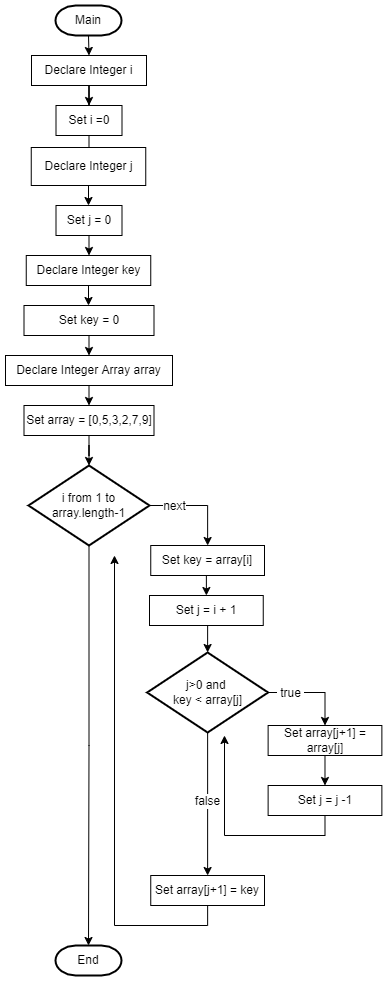

The diagram above was exported from draw.io. Its source (the exported page's mxGraphModel, read from the mxfile embedded in the PNG):
<mxGraphModel dx="1298" dy="684" grid="1" gridSize="10" guides="1" tooltips="1" connect="1" arrows="1" fold="1" page="1" pageScale="1" pageWidth="1169" pageHeight="1654" math="0" shadow="0">
  <root>
    <mxCell id="p2A8Tn-M-X3E0s9l8uAj-0" />
    <mxCell id="p2A8Tn-M-X3E0s9l8uAj-1" parent="p2A8Tn-M-X3E0s9l8uAj-0" />
    <mxCell id="0rsJ13_G8EAzdKRSaMp8-0" value="Main" style="strokeWidth=2;html=1;shape=mxgraph.flowchart.terminator;whiteSpace=wrap;" parent="p2A8Tn-M-X3E0s9l8uAj-1" vertex="1">
      <mxGeometry x="551" y="140" width="66" height="30" as="geometry" />
    </mxCell>
    <mxCell id="0rsJ13_G8EAzdKRSaMp8-1" value="" style="edgeStyle=orthogonalEdgeStyle;rounded=0;orthogonalLoop=1;jettySize=auto;html=1;" parent="p2A8Tn-M-X3E0s9l8uAj-1" source="0rsJ13_G8EAzdKRSaMp8-2" target="0rsJ13_G8EAzdKRSaMp8-5" edge="1">
      <mxGeometry relative="1" as="geometry" />
    </mxCell>
    <mxCell id="0rsJ13_G8EAzdKRSaMp8-2" value="Declare Integer i" style="rounded=0;whiteSpace=wrap;html=1;" parent="p2A8Tn-M-X3E0s9l8uAj-1" vertex="1">
      <mxGeometry x="527" y="190" width="115" height="30" as="geometry" />
    </mxCell>
    <mxCell id="0rsJ13_G8EAzdKRSaMp8-3" value="" style="endArrow=classic;html=1;rounded=0;exitX=0.5;exitY=1;exitDx=0;exitDy=0;exitPerimeter=0;entryX=0.5;entryY=0;entryDx=0;entryDy=0;" parent="p2A8Tn-M-X3E0s9l8uAj-1" source="0rsJ13_G8EAzdKRSaMp8-0" target="0rsJ13_G8EAzdKRSaMp8-2" edge="1">
      <mxGeometry width="50" height="50" relative="1" as="geometry">
        <mxPoint x="711" y="410" as="sourcePoint" />
        <mxPoint x="761" y="360" as="targetPoint" />
      </mxGeometry>
    </mxCell>
    <mxCell id="0rsJ13_G8EAzdKRSaMp8-4" value="" style="edgeStyle=orthogonalEdgeStyle;rounded=0;orthogonalLoop=1;jettySize=auto;html=1;" parent="p2A8Tn-M-X3E0s9l8uAj-1" source="0rsJ13_G8EAzdKRSaMp8-5" target="0rsJ13_G8EAzdKRSaMp8-7" edge="1">
      <mxGeometry relative="1" as="geometry" />
    </mxCell>
    <mxCell id="0rsJ13_G8EAzdKRSaMp8-5" value="Set i =0" style="rounded=0;whiteSpace=wrap;html=1;" parent="p2A8Tn-M-X3E0s9l8uAj-1" vertex="1">
      <mxGeometry x="551.5" y="240" width="66" height="30" as="geometry" />
    </mxCell>
    <mxCell id="0rsJ13_G8EAzdKRSaMp8-6" value="" style="edgeStyle=orthogonalEdgeStyle;rounded=0;orthogonalLoop=1;jettySize=auto;html=1;" parent="p2A8Tn-M-X3E0s9l8uAj-1" source="0rsJ13_G8EAzdKRSaMp8-7" target="0rsJ13_G8EAzdKRSaMp8-9" edge="1">
      <mxGeometry relative="1" as="geometry" />
    </mxCell>
    <mxCell id="0rsJ13_G8EAzdKRSaMp8-7" value="Declare Integer j" style="rounded=0;whiteSpace=wrap;html=1;" parent="p2A8Tn-M-X3E0s9l8uAj-1" vertex="1">
      <mxGeometry x="526.75" y="282" width="114.5" height="38" as="geometry" />
    </mxCell>
    <mxCell id="0rsJ13_G8EAzdKRSaMp8-8" style="edgeStyle=orthogonalEdgeStyle;rounded=0;orthogonalLoop=1;jettySize=auto;html=1;" parent="p2A8Tn-M-X3E0s9l8uAj-1" source="0rsJ13_G8EAzdKRSaMp8-9" target="0rsJ13_G8EAzdKRSaMp8-11" edge="1">
      <mxGeometry relative="1" as="geometry" />
    </mxCell>
    <mxCell id="0rsJ13_G8EAzdKRSaMp8-9" value="Set j = 0" style="rounded=0;whiteSpace=wrap;html=1;" parent="p2A8Tn-M-X3E0s9l8uAj-1" vertex="1">
      <mxGeometry x="551.5" y="340" width="66" height="30" as="geometry" />
    </mxCell>
    <mxCell id="0rsJ13_G8EAzdKRSaMp8-10" value="" style="edgeStyle=orthogonalEdgeStyle;rounded=0;orthogonalLoop=1;jettySize=auto;html=1;" parent="p2A8Tn-M-X3E0s9l8uAj-1" source="0rsJ13_G8EAzdKRSaMp8-11" target="0rsJ13_G8EAzdKRSaMp8-13" edge="1">
      <mxGeometry relative="1" as="geometry" />
    </mxCell>
    <mxCell id="0rsJ13_G8EAzdKRSaMp8-11" value="Declare Integer key" style="rounded=0;whiteSpace=wrap;html=1;" parent="p2A8Tn-M-X3E0s9l8uAj-1" vertex="1">
      <mxGeometry x="521.75" y="390" width="124.5" height="30" as="geometry" />
    </mxCell>
    <mxCell id="0rsJ13_G8EAzdKRSaMp8-12" style="edgeStyle=orthogonalEdgeStyle;rounded=0;orthogonalLoop=1;jettySize=auto;html=1;exitX=0.5;exitY=1;exitDx=0;exitDy=0;entryX=0.5;entryY=0;entryDx=0;entryDy=0;" parent="p2A8Tn-M-X3E0s9l8uAj-1" source="0rsJ13_G8EAzdKRSaMp8-13" target="0rsJ13_G8EAzdKRSaMp8-15" edge="1">
      <mxGeometry relative="1" as="geometry" />
    </mxCell>
    <mxCell id="0rsJ13_G8EAzdKRSaMp8-13" value="Set key = 0" style="rounded=0;whiteSpace=wrap;html=1;" parent="p2A8Tn-M-X3E0s9l8uAj-1" vertex="1">
      <mxGeometry x="519.5" y="440" width="130" height="30" as="geometry" />
    </mxCell>
    <mxCell id="0rsJ13_G8EAzdKRSaMp8-14" style="edgeStyle=orthogonalEdgeStyle;rounded=0;orthogonalLoop=1;jettySize=auto;html=1;exitX=0.5;exitY=1;exitDx=0;exitDy=0;entryX=0.5;entryY=0;entryDx=0;entryDy=0;" parent="p2A8Tn-M-X3E0s9l8uAj-1" source="0rsJ13_G8EAzdKRSaMp8-15" target="0rsJ13_G8EAzdKRSaMp8-16" edge="1">
      <mxGeometry relative="1" as="geometry" />
    </mxCell>
    <mxCell id="0rsJ13_G8EAzdKRSaMp8-15" value="Declare Integer Array array" style="rounded=0;whiteSpace=wrap;html=1;" parent="p2A8Tn-M-X3E0s9l8uAj-1" vertex="1">
      <mxGeometry x="501" y="490" width="167" height="30" as="geometry" />
    </mxCell>
    <mxCell id="RXOJZOxICxg34UOcEVTd-1" style="edgeStyle=orthogonalEdgeStyle;rounded=0;orthogonalLoop=1;jettySize=auto;html=1;exitX=0.5;exitY=1;exitDx=0;exitDy=0;" parent="p2A8Tn-M-X3E0s9l8uAj-1" source="0rsJ13_G8EAzdKRSaMp8-16" target="RXOJZOxICxg34UOcEVTd-0" edge="1">
      <mxGeometry relative="1" as="geometry" />
    </mxCell>
    <mxCell id="0rsJ13_G8EAzdKRSaMp8-16" value="Set array = [0,5,3,2,7,9]" style="rounded=0;whiteSpace=wrap;html=1;" parent="p2A8Tn-M-X3E0s9l8uAj-1" vertex="1">
      <mxGeometry x="519.5" y="540" width="130" height="30" as="geometry" />
    </mxCell>
    <mxCell id="QSOlcHJC6jqggqygpy4_-2" style="edgeStyle=orthogonalEdgeStyle;rounded=0;orthogonalLoop=1;jettySize=auto;html=1;exitX=1;exitY=0.5;exitDx=0;exitDy=0;exitPerimeter=0;entryX=0.5;entryY=0;entryDx=0;entryDy=0;" edge="1" parent="p2A8Tn-M-X3E0s9l8uAj-1" source="RXOJZOxICxg34UOcEVTd-0" target="QSOlcHJC6jqggqygpy4_-1">
      <mxGeometry relative="1" as="geometry" />
    </mxCell>
    <mxCell id="QSOlcHJC6jqggqygpy4_-3" value="next" style="edgeLabel;html=1;align=center;verticalAlign=middle;resizable=0;points=[];" vertex="1" connectable="0" parent="QSOlcHJC6jqggqygpy4_-2">
      <mxGeometry x="-0.2518" y="2" relative="1" as="geometry">
        <mxPoint x="-12" y="2" as="offset" />
      </mxGeometry>
    </mxCell>
    <mxCell id="T9pKh0WJ8Xd_QKRiQq6_-1" style="edgeStyle=orthogonalEdgeStyle;rounded=0;orthogonalLoop=1;jettySize=auto;html=1;exitX=0.5;exitY=1;exitDx=0;exitDy=0;exitPerimeter=0;entryX=0.5;entryY=0;entryDx=0;entryDy=0;entryPerimeter=0;" edge="1" parent="p2A8Tn-M-X3E0s9l8uAj-1" source="RXOJZOxICxg34UOcEVTd-0" target="T9pKh0WJ8Xd_QKRiQq6_-0">
      <mxGeometry relative="1" as="geometry" />
    </mxCell>
    <mxCell id="RXOJZOxICxg34UOcEVTd-0" value="i from 1 to array.length-1" style="strokeWidth=2;html=1;shape=mxgraph.flowchart.decision;whiteSpace=wrap;" parent="p2A8Tn-M-X3E0s9l8uAj-1" vertex="1">
      <mxGeometry x="524" y="600" width="121" height="80" as="geometry" />
    </mxCell>
    <mxCell id="QSOlcHJC6jqggqygpy4_-5" style="edgeStyle=orthogonalEdgeStyle;rounded=0;orthogonalLoop=1;jettySize=auto;html=1;exitX=0.5;exitY=1;exitDx=0;exitDy=0;entryX=0.5;entryY=0;entryDx=0;entryDy=0;" edge="1" parent="p2A8Tn-M-X3E0s9l8uAj-1" source="QSOlcHJC6jqggqygpy4_-1" target="QSOlcHJC6jqggqygpy4_-4">
      <mxGeometry relative="1" as="geometry" />
    </mxCell>
    <mxCell id="QSOlcHJC6jqggqygpy4_-1" value="Set key = array[i]" style="rounded=0;whiteSpace=wrap;html=1;" vertex="1" parent="p2A8Tn-M-X3E0s9l8uAj-1">
      <mxGeometry x="646.25" y="680" width="113.75" height="30" as="geometry" />
    </mxCell>
    <mxCell id="QSOlcHJC6jqggqygpy4_-7" style="edgeStyle=orthogonalEdgeStyle;rounded=0;orthogonalLoop=1;jettySize=auto;html=1;exitX=0.5;exitY=1;exitDx=0;exitDy=0;entryX=0.5;entryY=0;entryDx=0;entryDy=0;entryPerimeter=0;" edge="1" parent="p2A8Tn-M-X3E0s9l8uAj-1" source="QSOlcHJC6jqggqygpy4_-4" target="QSOlcHJC6jqggqygpy4_-6">
      <mxGeometry relative="1" as="geometry" />
    </mxCell>
    <mxCell id="QSOlcHJC6jqggqygpy4_-4" value="Set j = i + 1" style="rounded=0;whiteSpace=wrap;html=1;" vertex="1" parent="p2A8Tn-M-X3E0s9l8uAj-1">
      <mxGeometry x="645" y="730" width="113.75" height="30" as="geometry" />
    </mxCell>
    <mxCell id="QSOlcHJC6jqggqygpy4_-9" style="edgeStyle=orthogonalEdgeStyle;rounded=0;orthogonalLoop=1;jettySize=auto;html=1;exitX=1;exitY=0.5;exitDx=0;exitDy=0;exitPerimeter=0;entryX=0.5;entryY=0;entryDx=0;entryDy=0;" edge="1" parent="p2A8Tn-M-X3E0s9l8uAj-1" source="QSOlcHJC6jqggqygpy4_-6" target="QSOlcHJC6jqggqygpy4_-8">
      <mxGeometry relative="1" as="geometry" />
    </mxCell>
    <mxCell id="QSOlcHJC6jqggqygpy4_-11" value="&amp;nbsp;true&amp;nbsp;" style="edgeLabel;html=1;align=center;verticalAlign=middle;resizable=0;points=[];" vertex="1" connectable="0" parent="QSOlcHJC6jqggqygpy4_-9">
      <mxGeometry x="-0.6207" y="-2" relative="1" as="geometry">
        <mxPoint x="4" y="-2" as="offset" />
      </mxGeometry>
    </mxCell>
    <mxCell id="QSOlcHJC6jqggqygpy4_-16" style="edgeStyle=orthogonalEdgeStyle;rounded=0;orthogonalLoop=1;jettySize=auto;html=1;exitX=0.5;exitY=1;exitDx=0;exitDy=0;exitPerimeter=0;entryX=0.5;entryY=0;entryDx=0;entryDy=0;" edge="1" parent="p2A8Tn-M-X3E0s9l8uAj-1" source="QSOlcHJC6jqggqygpy4_-6" target="QSOlcHJC6jqggqygpy4_-18">
      <mxGeometry relative="1" as="geometry">
        <mxPoint x="703.0869565217392" y="1000" as="targetPoint" />
      </mxGeometry>
    </mxCell>
    <mxCell id="QSOlcHJC6jqggqygpy4_-17" value="false" style="edgeLabel;html=1;align=center;verticalAlign=middle;resizable=0;points=[];" vertex="1" connectable="0" parent="QSOlcHJC6jqggqygpy4_-16">
      <mxGeometry x="0.2468" y="4" relative="1" as="geometry">
        <mxPoint x="-5" y="-20" as="offset" />
      </mxGeometry>
    </mxCell>
    <mxCell id="QSOlcHJC6jqggqygpy4_-6" value="j&amp;gt;0 and &lt;br&gt;key &amp;lt; array[j]" style="strokeWidth=2;html=1;shape=mxgraph.flowchart.decision;whiteSpace=wrap;" vertex="1" parent="p2A8Tn-M-X3E0s9l8uAj-1">
      <mxGeometry x="642.62" y="787" width="121" height="80" as="geometry" />
    </mxCell>
    <mxCell id="QSOlcHJC6jqggqygpy4_-14" style="edgeStyle=orthogonalEdgeStyle;rounded=0;orthogonalLoop=1;jettySize=auto;html=1;exitX=0.5;exitY=1;exitDx=0;exitDy=0;entryX=0.5;entryY=0;entryDx=0;entryDy=0;" edge="1" parent="p2A8Tn-M-X3E0s9l8uAj-1" source="QSOlcHJC6jqggqygpy4_-8" target="QSOlcHJC6jqggqygpy4_-13">
      <mxGeometry relative="1" as="geometry" />
    </mxCell>
    <mxCell id="QSOlcHJC6jqggqygpy4_-8" value="Set array[j+1] = array[j]" style="rounded=0;whiteSpace=wrap;html=1;" vertex="1" parent="p2A8Tn-M-X3E0s9l8uAj-1">
      <mxGeometry x="763.62" y="860" width="113.75" height="30" as="geometry" />
    </mxCell>
    <mxCell id="QSOlcHJC6jqggqygpy4_-10" style="edgeStyle=orthogonalEdgeStyle;rounded=0;orthogonalLoop=1;jettySize=auto;html=1;exitX=0.5;exitY=1;exitDx=0;exitDy=0;" edge="1" parent="p2A8Tn-M-X3E0s9l8uAj-1" source="QSOlcHJC6jqggqygpy4_-8" target="QSOlcHJC6jqggqygpy4_-8">
      <mxGeometry relative="1" as="geometry" />
    </mxCell>
    <mxCell id="QSOlcHJC6jqggqygpy4_-15" style="edgeStyle=orthogonalEdgeStyle;rounded=0;orthogonalLoop=1;jettySize=auto;html=1;exitX=0.5;exitY=1;exitDx=0;exitDy=0;" edge="1" parent="p2A8Tn-M-X3E0s9l8uAj-1" source="QSOlcHJC6jqggqygpy4_-13">
      <mxGeometry relative="1" as="geometry">
        <mxPoint x="720" y="870" as="targetPoint" />
      </mxGeometry>
    </mxCell>
    <mxCell id="QSOlcHJC6jqggqygpy4_-13" value="Set j = j -1" style="rounded=0;whiteSpace=wrap;html=1;" vertex="1" parent="p2A8Tn-M-X3E0s9l8uAj-1">
      <mxGeometry x="763.62" y="920" width="113.75" height="30" as="geometry" />
    </mxCell>
    <mxCell id="QSOlcHJC6jqggqygpy4_-19" style="edgeStyle=orthogonalEdgeStyle;rounded=0;orthogonalLoop=1;jettySize=auto;html=1;exitX=0.5;exitY=1;exitDx=0;exitDy=0;" edge="1" parent="p2A8Tn-M-X3E0s9l8uAj-1" source="QSOlcHJC6jqggqygpy4_-18">
      <mxGeometry relative="1" as="geometry">
        <mxPoint x="610" y="690" as="targetPoint" />
      </mxGeometry>
    </mxCell>
    <mxCell id="QSOlcHJC6jqggqygpy4_-18" value="Set array[j+1] = key" style="rounded=0;whiteSpace=wrap;html=1;" vertex="1" parent="p2A8Tn-M-X3E0s9l8uAj-1">
      <mxGeometry x="646.25" y="1010" width="113.75" height="30" as="geometry" />
    </mxCell>
    <mxCell id="T9pKh0WJ8Xd_QKRiQq6_-0" value="End" style="strokeWidth=2;html=1;shape=mxgraph.flowchart.terminator;whiteSpace=wrap;" vertex="1" parent="p2A8Tn-M-X3E0s9l8uAj-1">
      <mxGeometry x="551" y="1080" width="66" height="30" as="geometry" />
    </mxCell>
  </root>
</mxGraphModel>